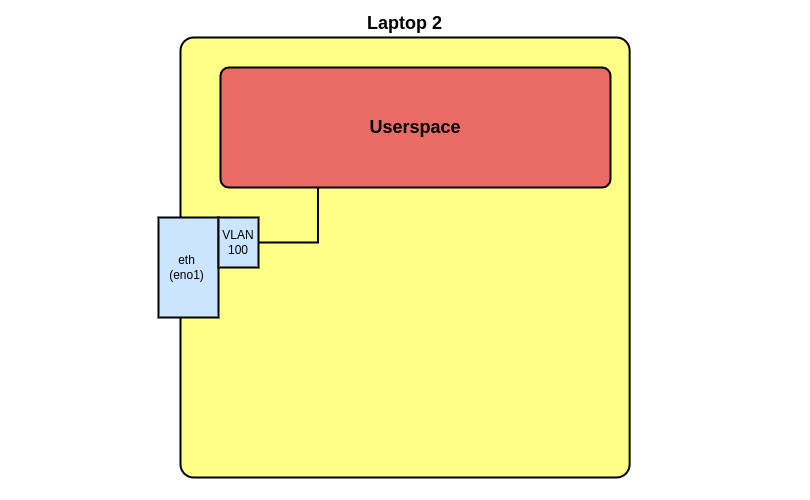

The diagram above was exported from draw.io. Its source (the exported page's mxGraphModel, read from the mxfile embedded in the PNG):
<mxGraphModel dx="1467" dy="757" grid="1" gridSize="10" guides="1" tooltips="1" connect="1" arrows="1" fold="1" page="1" pageScale="1" pageWidth="850" pageHeight="1100" math="0" shadow="0">
  <root>
    <mxCell id="0" />
    <mxCell id="1" parent="0" />
    <mxCell id="XA7pQHEOiDgLeer7O_xH-1" value="Laptop&amp;nbsp;2" style="rounded=1;whiteSpace=wrap;html=1;fillColor=#ffff88;strokeColor=#000000;strokeWidth=2;arcSize=3;labelPosition=center;verticalLabelPosition=top;align=center;verticalAlign=bottom;fontSize=18;fontStyle=1" vertex="1" parent="1">
      <mxGeometry x="710" y="150" width="449.13" height="440" as="geometry" />
    </mxCell>
    <mxCell id="XA7pQHEOiDgLeer7O_xH-2" value="Userspace" style="rounded=1;whiteSpace=wrap;html=1;strokeWidth=2;fillColor=#EA6B66;strokeColor=#000000;arcSize=7;fontSize=18;fontStyle=1" vertex="1" parent="1">
      <mxGeometry x="750" y="180" width="390" height="120" as="geometry" />
    </mxCell>
    <mxCell id="XA7pQHEOiDgLeer7O_xH-4" value="" style="rounded=0;whiteSpace=wrap;html=1;fillColor=#cce5ff;strokeColor=#000000;strokeWidth=2;" vertex="1" parent="1">
      <mxGeometry x="688" y="330" width="60" height="100" as="geometry" />
    </mxCell>
    <mxCell id="XA7pQHEOiDgLeer7O_xH-8" style="edgeStyle=orthogonalEdgeStyle;rounded=0;orthogonalLoop=1;jettySize=auto;html=1;exitX=1;exitY=0.5;exitDx=0;exitDy=0;entryX=0.25;entryY=1;entryDx=0;entryDy=0;strokeWidth=2;endArrow=none;endFill=0;strokeColor=#000000;" edge="1" parent="1" source="XA7pQHEOiDgLeer7O_xH-9" target="XA7pQHEOiDgLeer7O_xH-2">
      <mxGeometry relative="1" as="geometry" />
    </mxCell>
    <mxCell id="XA7pQHEOiDgLeer7O_xH-9" value="VLAN&lt;div&gt;100&lt;/div&gt;" style="rounded=0;whiteSpace=wrap;html=1;fillColor=#cce5ff;strokeColor=#000000;strokeWidth=2;" vertex="1" parent="1">
      <mxGeometry x="748" y="330" width="40" height="50" as="geometry" />
    </mxCell>
    <mxCell id="XA7pQHEOiDgLeer7O_xH-10" value="eth&lt;div&gt;(eno1)&lt;/div&gt;" style="text;html=1;align=center;verticalAlign=middle;whiteSpace=wrap;rounded=0;strokeColor=none;" vertex="1" parent="1">
      <mxGeometry x="687" y="365" width="59" height="30" as="geometry" />
    </mxCell>
    <mxCell id="sBqfLa-AZzUl82_0nbqb-1" value="" style="rounded=0;whiteSpace=wrap;html=1;fillColor=none;strokeColor=none;" vertex="1" parent="1">
      <mxGeometry x="529.56" y="113" width="810" height="500" as="geometry" />
    </mxCell>
  </root>
</mxGraphModel>